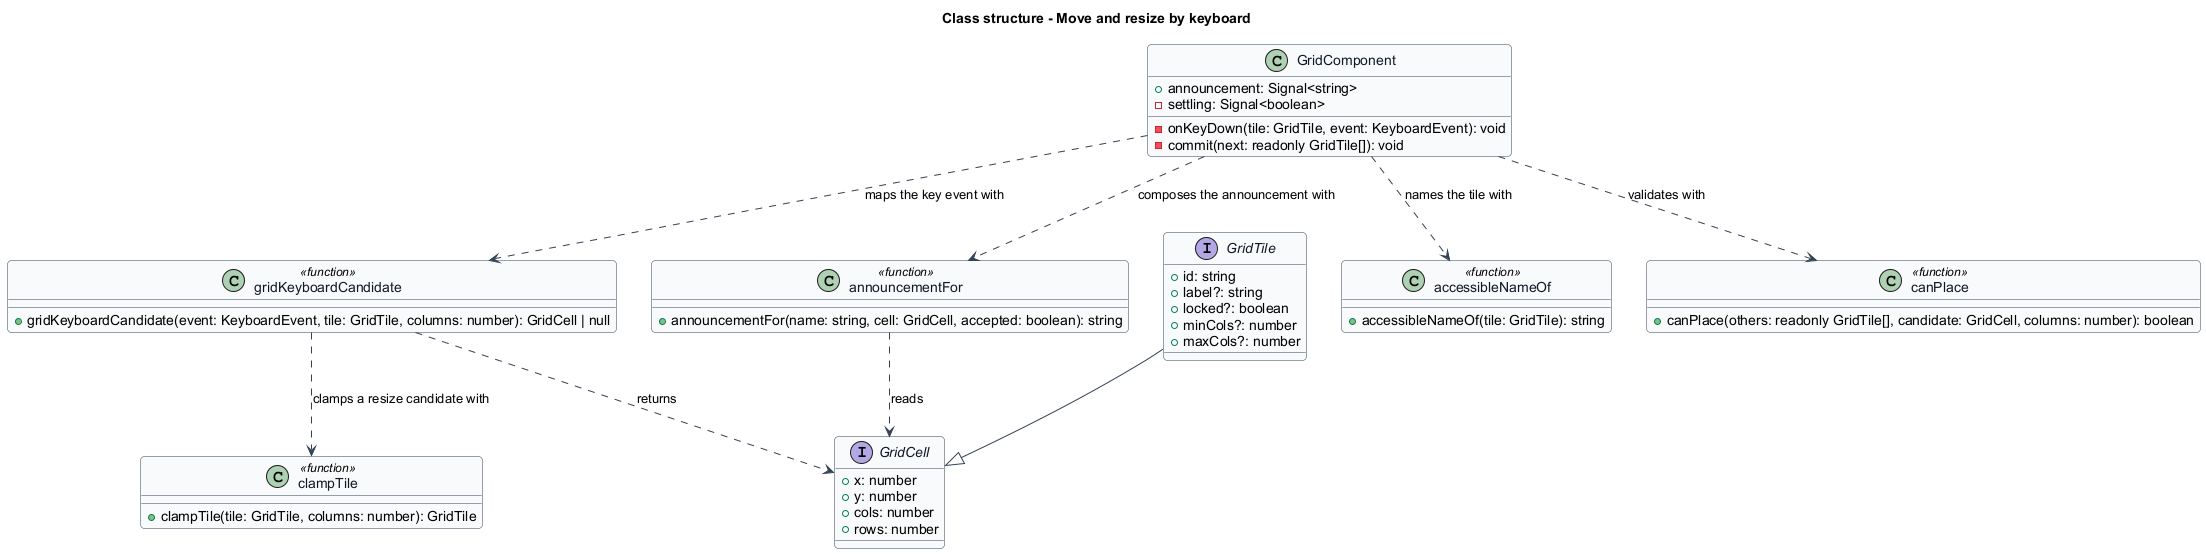

The diagram above was rendered by PlantUML. Its source (embedded in the PNG):
@startuml
' --- shared skin header ---
skinparam backgroundColor #FFFFFF
skinparam shadowing false
skinparam roundcorner 8
skinparam defaultFontName Arial
skinparam ArrowColor #344054
skinparam class {
  BorderColor #344054
  FontColor #101828
  BackgroundColor #F9FAFB
}
' --------------------------
title Class structure - Move and resize by keyboard

interface GridCell {
  +x: number
  +y: number
  +cols: number
  +rows: number
}

interface GridTile {
  +id: string
  +label?: string
  +locked?: boolean
  +minCols?: number
  +maxCols?: number
}

class GridComponent {
  +announcement: Signal<string>
  -settling: Signal<boolean>
  -onKeyDown(tile: GridTile, event: KeyboardEvent): void
  -commit(next: readonly GridTile[]): void
}

class gridKeyboardCandidate <<function>> {
  +gridKeyboardCandidate(event: KeyboardEvent, tile: GridTile, columns: number): GridCell | null
}

class accessibleNameOf <<function>> {
  +accessibleNameOf(tile: GridTile): string
}

class announcementFor <<function>> {
  +announcementFor(name: string, cell: GridCell, accepted: boolean): string
}

class clampTile <<function>> {
  +clampTile(tile: GridTile, columns: number): GridTile
}

class canPlace <<function>> {
  +canPlace(others: readonly GridTile[], candidate: GridCell, columns: number): boolean
}

GridTile --|> GridCell
GridComponent ..> gridKeyboardCandidate : maps the key event with
GridComponent ..> canPlace : validates with
GridComponent ..> accessibleNameOf : names the tile with
GridComponent ..> announcementFor : composes the announcement with
gridKeyboardCandidate ..> clampTile : clamps a resize candidate with
gridKeyboardCandidate ..> GridCell : returns
announcementFor ..> GridCell : reads
@enduml